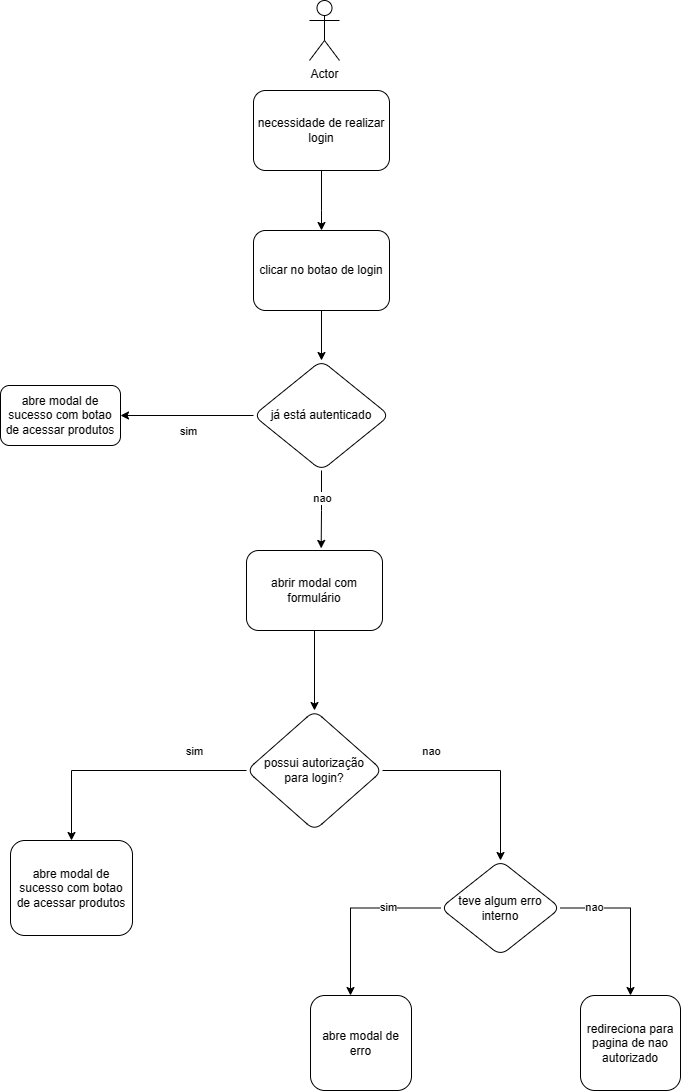

The diagram above was exported from draw.io. Its source (the exported page's mxGraphModel, read from the mxfile embedded in the PNG):
<mxGraphModel dx="1414" dy="1263" grid="1" gridSize="10" guides="1" tooltips="1" connect="1" arrows="1" fold="1" page="1" pageScale="1" pageWidth="827" pageHeight="1169" background="#FFFFFF" math="0" shadow="0">
  <root>
    <mxCell id="0" />
    <mxCell id="1" parent="0" />
    <mxCell id="dbg7e7sUziJYukoCPo87-1" value="Actor" style="shape=umlActor;verticalLabelPosition=bottom;verticalAlign=top;html=1;outlineConnect=0;" parent="1" vertex="1">
      <mxGeometry x="399" y="20" width="30" height="60" as="geometry" />
    </mxCell>
    <mxCell id="dbg7e7sUziJYukoCPo87-5" value="" style="edgeStyle=orthogonalEdgeStyle;rounded=0;orthogonalLoop=1;jettySize=auto;html=1;" parent="1" source="dbg7e7sUziJYukoCPo87-3" target="dbg7e7sUziJYukoCPo87-4" edge="1">
      <mxGeometry relative="1" as="geometry">
        <Array as="points">
          <mxPoint x="411" y="230" />
          <mxPoint x="411" y="230" />
        </Array>
      </mxGeometry>
    </mxCell>
    <mxCell id="dbg7e7sUziJYukoCPo87-3" value="necessidade de realizar login" style="rounded=1;whiteSpace=wrap;html=1;" parent="1" vertex="1">
      <mxGeometry x="343" y="110" width="136" height="80" as="geometry" />
    </mxCell>
    <mxCell id="dbg7e7sUziJYukoCPo87-65" value="" style="edgeStyle=orthogonalEdgeStyle;rounded=0;orthogonalLoop=1;jettySize=auto;html=1;" parent="1" source="dbg7e7sUziJYukoCPo87-4" target="dbg7e7sUziJYukoCPo87-64" edge="1">
      <mxGeometry relative="1" as="geometry" />
    </mxCell>
    <mxCell id="dbg7e7sUziJYukoCPo87-4" value="clicar no botao de login" style="whiteSpace=wrap;html=1;rounded=1;" parent="1" vertex="1">
      <mxGeometry x="343" y="250" width="136" height="80" as="geometry" />
    </mxCell>
    <mxCell id="dbg7e7sUziJYukoCPo87-9" value="" style="edgeStyle=orthogonalEdgeStyle;rounded=0;orthogonalLoop=1;jettySize=auto;html=1;" parent="1" source="dbg7e7sUziJYukoCPo87-6" target="dbg7e7sUziJYukoCPo87-8" edge="1">
      <mxGeometry relative="1" as="geometry" />
    </mxCell>
    <mxCell id="dbg7e7sUziJYukoCPo87-6" value="abrir modal com formulário" style="whiteSpace=wrap;html=1;rounded=1;" parent="1" vertex="1">
      <mxGeometry x="336" y="570" width="136" height="80" as="geometry" />
    </mxCell>
    <mxCell id="dbg7e7sUziJYukoCPo87-24" value="" style="edgeStyle=orthogonalEdgeStyle;rounded=0;orthogonalLoop=1;jettySize=auto;html=1;" parent="1" source="dbg7e7sUziJYukoCPo87-8" target="dbg7e7sUziJYukoCPo87-52" edge="1">
      <mxGeometry relative="1" as="geometry">
        <mxPoint x="200.02857142857147" y="880.0249999999999" as="targetPoint" />
      </mxGeometry>
    </mxCell>
    <mxCell id="dbg7e7sUziJYukoCPo87-70" value="sim" style="edgeLabel;html=1;align=center;verticalAlign=middle;resizable=0;points=[];" parent="dbg7e7sUziJYukoCPo87-24" vertex="1" connectable="0">
      <mxGeometry x="-0.5616" relative="1" as="geometry">
        <mxPoint x="1" y="-20" as="offset" />
      </mxGeometry>
    </mxCell>
    <mxCell id="dbg7e7sUziJYukoCPo87-31" value="" style="edgeStyle=orthogonalEdgeStyle;rounded=0;orthogonalLoop=1;jettySize=auto;html=1;" parent="1" source="dbg7e7sUziJYukoCPo87-8" target="dbg7e7sUziJYukoCPo87-30" edge="1">
      <mxGeometry relative="1" as="geometry" />
    </mxCell>
    <mxCell id="dbg7e7sUziJYukoCPo87-71" value="nao" style="edgeLabel;html=1;align=center;verticalAlign=middle;resizable=0;points=[];" parent="dbg7e7sUziJYukoCPo87-31" vertex="1" connectable="0">
      <mxGeometry x="-0.4704" y="1" relative="1" as="geometry">
        <mxPoint x="-7" y="-19" as="offset" />
      </mxGeometry>
    </mxCell>
    <mxCell id="dbg7e7sUziJYukoCPo87-8" value="possui autorização&lt;br&gt;para login?" style="rhombus;whiteSpace=wrap;html=1;rounded=1;" parent="1" vertex="1">
      <mxGeometry x="336" y="730" width="136" height="120" as="geometry" />
    </mxCell>
    <mxCell id="dbg7e7sUziJYukoCPo87-55" value="" style="edgeStyle=orthogonalEdgeStyle;rounded=0;orthogonalLoop=1;jettySize=auto;html=1;" parent="1" source="dbg7e7sUziJYukoCPo87-30" target="dbg7e7sUziJYukoCPo87-54" edge="1">
      <mxGeometry relative="1" as="geometry">
        <Array as="points">
          <mxPoint x="440" y="927" />
        </Array>
      </mxGeometry>
    </mxCell>
    <mxCell id="dbg7e7sUziJYukoCPo87-72" value="sim" style="edgeLabel;html=1;align=center;verticalAlign=middle;resizable=0;points=[];" parent="dbg7e7sUziJYukoCPo87-55" vertex="1" connectable="0">
      <mxGeometry x="-0.4072" y="-1" relative="1" as="geometry">
        <mxPoint as="offset" />
      </mxGeometry>
    </mxCell>
    <mxCell id="dbg7e7sUziJYukoCPo87-57" value="" style="edgeStyle=orthogonalEdgeStyle;rounded=0;orthogonalLoop=1;jettySize=auto;html=1;" parent="1" source="dbg7e7sUziJYukoCPo87-30" target="dbg7e7sUziJYukoCPo87-56" edge="1">
      <mxGeometry relative="1" as="geometry" />
    </mxCell>
    <mxCell id="dbg7e7sUziJYukoCPo87-73" value="nao" style="edgeLabel;html=1;align=center;verticalAlign=middle;resizable=0;points=[];" parent="dbg7e7sUziJYukoCPo87-57" vertex="1" connectable="0">
      <mxGeometry x="-0.5873" y="1" relative="1" as="geometry">
        <mxPoint as="offset" />
      </mxGeometry>
    </mxCell>
    <mxCell id="dbg7e7sUziJYukoCPo87-30" value="teve algum erro interno" style="rhombus;whiteSpace=wrap;html=1;rounded=1;" parent="1" vertex="1">
      <mxGeometry x="530" y="880" width="120" height="95" as="geometry" />
    </mxCell>
    <mxCell id="dbg7e7sUziJYukoCPo87-52" value="abre modal de sucesso com botao de acessar produtos" style="whiteSpace=wrap;html=1;rounded=1;" parent="1" vertex="1">
      <mxGeometry x="100" y="860" width="122" height="95" as="geometry" />
    </mxCell>
    <mxCell id="dbg7e7sUziJYukoCPo87-54" value="abre modal de erro" style="whiteSpace=wrap;html=1;rounded=1;" parent="1" vertex="1">
      <mxGeometry x="400" y="1015" width="101" height="95" as="geometry" />
    </mxCell>
    <mxCell id="dbg7e7sUziJYukoCPo87-56" value="redireciona para pagina de nao autorizado" style="whiteSpace=wrap;html=1;rounded=1;" parent="1" vertex="1">
      <mxGeometry x="670" y="1015" width="100" height="95" as="geometry" />
    </mxCell>
    <mxCell id="dbg7e7sUziJYukoCPo87-67" value="" style="edgeStyle=orthogonalEdgeStyle;rounded=0;orthogonalLoop=1;jettySize=auto;html=1;" parent="1" source="dbg7e7sUziJYukoCPo87-64" target="dbg7e7sUziJYukoCPo87-66" edge="1">
      <mxGeometry relative="1" as="geometry" />
    </mxCell>
    <mxCell id="dbg7e7sUziJYukoCPo87-69" value="sim" style="edgeLabel;html=1;align=center;verticalAlign=middle;resizable=0;points=[];" parent="dbg7e7sUziJYukoCPo87-67" vertex="1" connectable="0">
      <mxGeometry x="-0.0097" relative="1" as="geometry">
        <mxPoint y="15" as="offset" />
      </mxGeometry>
    </mxCell>
    <mxCell id="dbg7e7sUziJYukoCPo87-64" value="já está autenticado" style="rhombus;whiteSpace=wrap;html=1;rounded=1;" parent="1" vertex="1">
      <mxGeometry x="343" y="380" width="136" height="110" as="geometry" />
    </mxCell>
    <mxCell id="dbg7e7sUziJYukoCPo87-66" value="abre modal de sucesso com botao de acessar produtos" style="whiteSpace=wrap;html=1;rounded=1;" parent="1" vertex="1">
      <mxGeometry x="90" y="405" width="120" height="60" as="geometry" />
    </mxCell>
    <mxCell id="dbg7e7sUziJYukoCPo87-74" style="edgeStyle=orthogonalEdgeStyle;rounded=0;orthogonalLoop=1;jettySize=auto;html=1;entryX=0.549;entryY=-0.026;entryDx=0;entryDy=0;entryPerimeter=0;" parent="1" source="dbg7e7sUziJYukoCPo87-64" target="dbg7e7sUziJYukoCPo87-6" edge="1">
      <mxGeometry relative="1" as="geometry" />
    </mxCell>
    <mxCell id="dbg7e7sUziJYukoCPo87-75" value="nao" style="edgeLabel;html=1;align=center;verticalAlign=middle;resizable=0;points=[];" parent="dbg7e7sUziJYukoCPo87-74" vertex="1" connectable="0">
      <mxGeometry x="-0.3141" relative="1" as="geometry">
        <mxPoint as="offset" />
      </mxGeometry>
    </mxCell>
  </root>
</mxGraphModel>